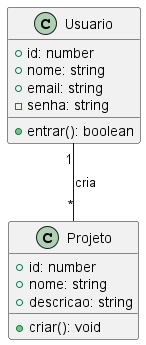

The diagram above was rendered by PlantUML. Its source (embedded in the PNG):
@startuml DomainModel

class Usuario {
  +id: number
  +nome: string
  +email: string
  -senha: string
  +entrar(): boolean
}

class Projeto {
  +id: number
  +nome: string
  +descricao: string
  +criar(): void
}

Usuario "1" -- "*" Projeto : cria

@enduml